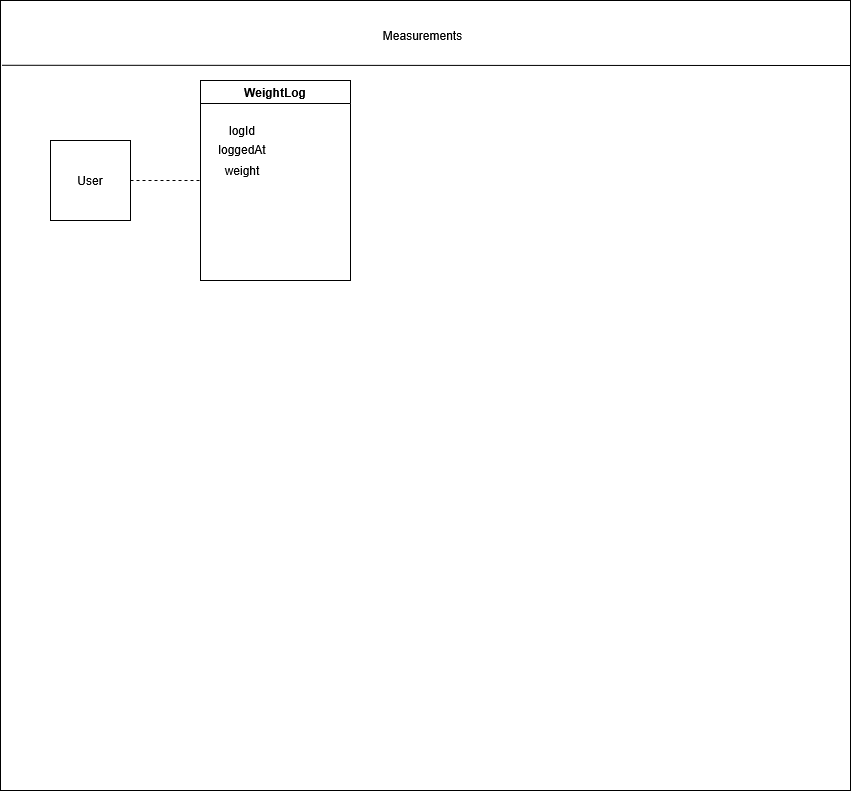

The diagram above was exported from draw.io. Its source (the exported page's mxGraphModel, read from the mxfile embedded in the PNG):
<mxGraphModel dx="2066" dy="1111" grid="1" gridSize="10" guides="1" tooltips="1" connect="1" arrows="1" fold="1" page="1" pageScale="1" pageWidth="850" pageHeight="1100" math="0" shadow="0">
  <root>
    <mxCell id="0" />
    <mxCell id="1" parent="0" />
    <mxCell id="ALcf-Aygika0wyhuEwOv-41" parent="1" style="rounded=0;whiteSpace=wrap;html=1;fillColor=default;movable=0;resizable=0;rotatable=0;deletable=0;editable=0;locked=1;connectable=0;" value="" vertex="1">
      <mxGeometry height="790" width="850" x="200" y="280" as="geometry" />
    </mxCell>
    <mxCell id="ALcf-Aygika0wyhuEwOv-42" parent="1" style="text;html=1;whiteSpace=wrap;strokeColor=none;fillColor=none;align=center;verticalAlign=middle;rounded=0;" value="Measurements " vertex="1">
      <mxGeometry height="30" width="65" x="590" y="300" as="geometry" />
    </mxCell>
    <mxCell id="ALcf-Aygika0wyhuEwOv-43" edge="1" parent="1" style="endArrow=none;html=1;rounded=0;entryX=0.002;entryY=0.082;entryDx=0;entryDy=0;entryPerimeter=0;" target="ALcf-Aygika0wyhuEwOv-41" value="">
      <mxGeometry height="50" relative="1" width="50" as="geometry">
        <mxPoint x="1050" y="345" as="sourcePoint" />
        <mxPoint x="490" y="350" as="targetPoint" />
      </mxGeometry>
    </mxCell>
    <mxCell id="ALcf-Aygika0wyhuEwOv-44" connectable="0" parent="1" style="group" value="" vertex="1">
      <mxGeometry height="200" width="150" x="400" y="360" as="geometry" />
    </mxCell>
    <mxCell id="ALcf-Aygika0wyhuEwOv-45" parent="ALcf-Aygika0wyhuEwOv-44" style="swimlane;whiteSpace=wrap;html=1;container=0;" value="WeightLog" vertex="1">
      <mxGeometry height="200" width="150" as="geometry" />
    </mxCell>
    <mxCell id="ALcf-Aygika0wyhuEwOv-46" connectable="0" parent="ALcf-Aygika0wyhuEwOv-45" style="group" value="" vertex="1">
      <mxGeometry height="66.66666666666666" width="50" x="16.666666666666668" y="38.095238095238095" as="geometry" />
    </mxCell>
    <mxCell id="ALcf-Aygika0wyhuEwOv-47" connectable="0" parent="ALcf-Aygika0wyhuEwOv-46" style="group" value="" vertex="1">
      <mxGeometry height="66.66666666666666" width="50" as="geometry" />
    </mxCell>
    <mxCell id="ALcf-Aygika0wyhuEwOv-48" parent="ALcf-Aygika0wyhuEwOv-47" style="text;html=1;whiteSpace=wrap;strokeColor=none;fillColor=none;align=center;verticalAlign=middle;rounded=0;container=0;" value="weight" vertex="1">
      <mxGeometry height="28.571428571428566" width="50" y="38.09523809523809" as="geometry" />
    </mxCell>
    <mxCell id="ALcf-Aygika0wyhuEwOv-49" parent="ALcf-Aygika0wyhuEwOv-47" style="text;html=1;whiteSpace=wrap;strokeColor=none;fillColor=none;align=center;verticalAlign=middle;rounded=0;container=0;" value="loggedAt" vertex="1">
      <mxGeometry height="28.571428571428566" width="50" y="17.047619047619044" as="geometry" />
    </mxCell>
    <mxCell id="ALcf-Aygika0wyhuEwOv-50" parent="ALcf-Aygika0wyhuEwOv-46" style="text;html=1;whiteSpace=wrap;strokeColor=none;fillColor=none;align=center;verticalAlign=middle;rounded=0;" value="logId" vertex="1">
      <mxGeometry height="28.571428571428566" width="50" y="-2" as="geometry" />
    </mxCell>
    <mxCell id="ALcf-Aygika0wyhuEwOv-78" edge="1" parent="1" source="ALcf-Aygika0wyhuEwOv-79" style="edgeStyle=orthogonalEdgeStyle;rounded=0;orthogonalLoop=1;jettySize=auto;html=1;entryX=0;entryY=0.5;entryDx=0;entryDy=0;endArrow=none;endFill=0;dashed=1;" target="ALcf-Aygika0wyhuEwOv-45">
      <mxGeometry relative="1" as="geometry" />
    </mxCell>
    <mxCell id="ALcf-Aygika0wyhuEwOv-79" parent="1" style="whiteSpace=wrap;html=1;aspect=fixed;" value="User" vertex="1">
      <mxGeometry height="80" width="80" x="250" y="420" as="geometry" />
    </mxCell>
  </root>
</mxGraphModel>